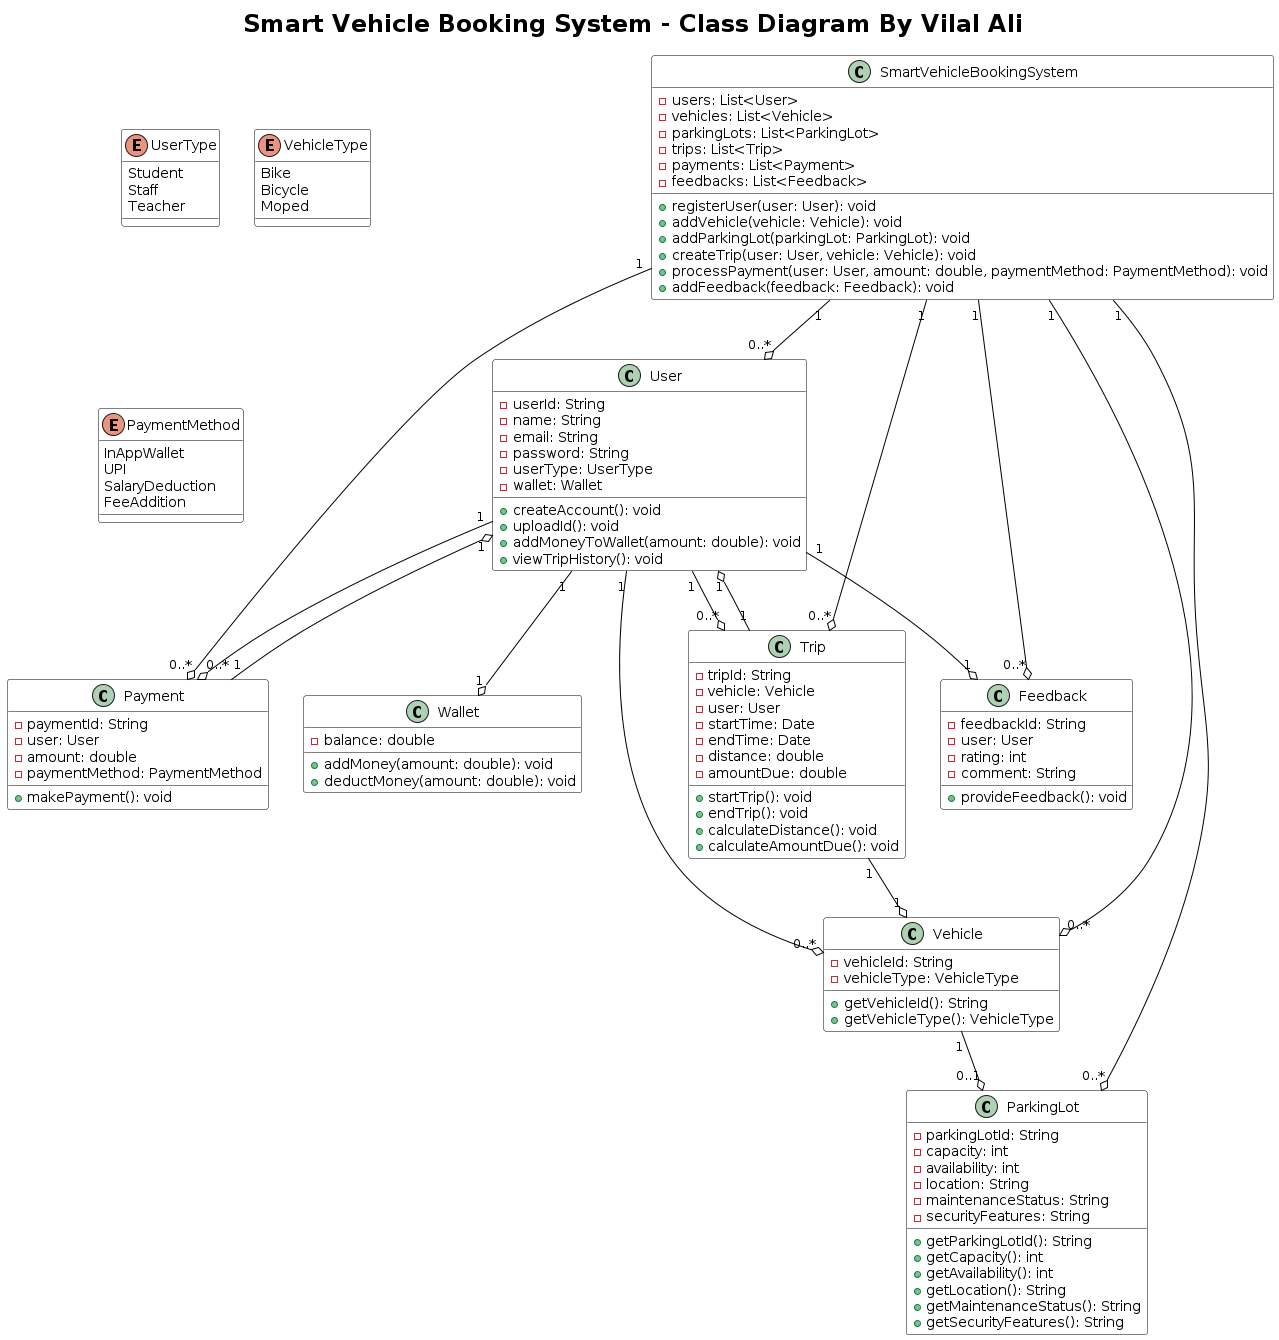

The diagram above was rendered by PlantUML. Its source (embedded in the PNG):
@startuml Assignment-1_2020900023_1
skinparam class {
  BackgroundColor #FFFFFF
  BorderColor #000000
  ArrowColor #000000
  FontColor #000000
}

title <size:24><b>Smart Vehicle Booking System - Class Diagram By Vilal Ali</b></size>

class User {
  - userId: String
  - name: String
  - email: String
  - password: String
  - userType: UserType
  - wallet: Wallet
  + createAccount(): void
  + uploadId(): void
  + addMoneyToWallet(amount: double): void
  + viewTripHistory(): void
}

class Wallet {
  - balance: double
  + addMoney(amount: double): void
  + deductMoney(amount: double): void
}

enum UserType {
  Student
  Staff
  Teacher
}

class Vehicle {
  - vehicleId: String
  - vehicleType: VehicleType
  + getVehicleId(): String
  + getVehicleType(): VehicleType
}

enum VehicleType {
  Bike
  Bicycle
  Moped
}

class ParkingLot {
  - parkingLotId: String
  - capacity: int
  - availability: int
  - location: String
  - maintenanceStatus: String
  - securityFeatures: String
  + getParkingLotId(): String
  + getCapacity(): int
  + getAvailability(): int
  + getLocation(): String
  + getMaintenanceStatus(): String
  + getSecurityFeatures(): String
}

class Trip {
  - tripId: String
  - vehicle: Vehicle
  - user: User
  - startTime: Date
  - endTime: Date
  - distance: double
  - amountDue: double
  + startTrip(): void
  + endTrip(): void
  + calculateDistance(): void
  + calculateAmountDue(): void
}

class Payment {
  - paymentId: String
  - user: User
  - amount: double
  - paymentMethod: PaymentMethod
  + makePayment(): void
}

enum PaymentMethod {
  InAppWallet
  UPI
  SalaryDeduction
  FeeAddition
}

class Feedback {
  - feedbackId: String
  - user: User
  - rating: int
  - comment: String
  + provideFeedback(): void
}

User "1" --o "1" Wallet
User "1" --o "0..*" Trip
User "1" --o "0..*" Payment
User "1" --o "1" Feedback
User "1" --o "0..*" Vehicle

Vehicle "1" --o "0..1" ParkingLot
Trip "1" --o "1" Vehicle
Trip "1" --o "1" User
Payment "1" --o "1" User

class SmartVehicleBookingSystem {
  - users: List<User>
  - vehicles: List<Vehicle>
  - parkingLots: List<ParkingLot>
  - trips: List<Trip>
  - payments: List<Payment>
  - feedbacks: List<Feedback>
  + registerUser(user: User): void
  + addVehicle(vehicle: Vehicle): void
  + addParkingLot(parkingLot: ParkingLot): void
  + createTrip(user: User, vehicle: Vehicle): void
  + processPayment(user: User, amount: double, paymentMethod: PaymentMethod): void
  + addFeedback(feedback: Feedback): void
}
SmartVehicleBookingSystem "1" --o "0..*" User
SmartVehicleBookingSystem "1" --o "0..*" Vehicle
SmartVehicleBookingSystem "1" --o "0..*" ParkingLot
SmartVehicleBookingSystem "1" --o "0..*" Trip
SmartVehicleBookingSystem "1" --o "0..*" Payment
SmartVehicleBookingSystem "1" --o "0..*" Feedback

@enduml